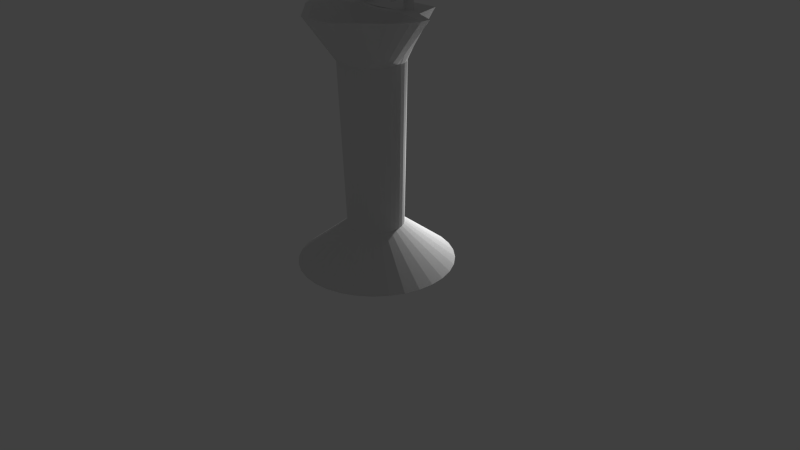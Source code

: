 # Source: sink._wall_segmentblend.blend  (saved by Blender 2.75.0; exported with 4.5.12 LTS)
import bpy
from mathutils import Matrix  # noqa: F401  (used for matrix-valued properties, if any)

bpy.ops.wm.read_factory_settings(use_empty=True)
scene = bpy.context.scene
scene.name = 'Scene'

# ---- collections
col_collection_1 = bpy.data.collections.new('Collection 1'); scene.collection.children.link(col_collection_1)

# ---- materials (node trees are filled in below, after node groups)
mat_material_001 = bpy.data.materials.new('Material.001')
mat_material_001.alpha_threshold = 0.0
mat_material_001.use_transparent_shadow = False
mat_material_001.roughness = 0.5

# ---- material node trees

# ---- world
world_world = bpy.data.worlds.new('World'); scene.world = world_world
world_world.color = (0.05088, 0.05088, 0.05088)
world_world.use_sun_shadow = False
world_world.sun_shadow_jitter_overblur = 0.0
world_world.cycles.sampling_method = 'MANUAL'
world_world.cycles.sample_map_resolution = 256

# ---- cameras
cam_camera = bpy.data.cameras.new('Camera')
cam_camera.clip_end = 100.0
cam_camera.lens = 35.0
cam_camera.sensor_width = 32.0
cam_camera.sensor_height = 18.0
cam_camera.ortho_scale = 7.314
cam_camera.dof.focus_distance = 0.0
cam_camera.dof.aperture_fstop = 128.0

# ---- lights
light_lamp = bpy.data.lights.new('Lamp', 'POINT')
light_lamp.transmission_factor = 0.0
light_lamp.cutoff_distance = 30.0
light_lamp.energy = 100.0
light_lamp.shadow_buffer_clip_start = 1.001
light_lamp.shadow_soft_size = 0.1
light_lamp.shadow_maximum_resolution = 0.006
light_lamp.use_absolute_resolution = True
light_lamp.cycles.use_multiple_importance_sampling = False

# ---- meshes
me_cylinder = bpy.data.meshes.new('Cylinder')
me_cylinder.from_pydata([(0.06238, 1.0, -1.0), (0.06238, 0.4135, 1.582), (0.2575, 0.9808, -1.0), (0.1431, 0.4056, 1.582), (0.4451, 0.9239, -1.0), (0.2206, 0.382, 1.582), (0.6179, 0.8315, -1.0), (0.2921, 0.3438, 1.582), (0.7695, 0.7071, -1.0), (0.3548, 0.2924, 1.582), (0.8938, 0.5556, -1.0), (0.4062, 0.2297, 1.582), (0.9863, 0.3827, -1.0), (0.4444, 0.1582, 1.582), (1.043, 0.1951, -1.0), (0.468, 0.08067, 1.582), (1.062, 7.55e-08, -1.0), (0.4759, 2.036e-07, 1.582), (1.043, -0.1951, -1.0), (0.468, -0.08067, 1.582), (0.9863, -0.3827, -1.0), (0.4444, -0.1582, 1.582), (0.8938, -0.5556, -1.0), (0.4062, -0.2297, 1.582), (0.7695, -0.7071, -1.0), (0.3548, -0.2924, 1.582), (0.6179, -0.8315, -1.0), (0.2921, -0.3438, 1.582), (0.4451, -0.9239, -1.0), (0.2206, -0.382, 1.582), (0.2575, -0.9808, -1.0), (0.1431, -0.4056, 1.582), (0.06238, -1.0, -1.0), (0.06238, -0.4135, 1.582), (-0.1327, -0.9808, -1.0), (-0.0183, -0.4056, 1.582), (-0.3203, -0.9239, -1.0), (-0.09587, -0.382, 1.582), (-0.4932, -0.8315, -1.0), (-0.1674, -0.3438, 1.582), (-0.6447, -0.7071, -1.0), (-0.23, -0.2924, 1.582), (-0.7691, -0.5556, -1.0), (-0.2815, -0.2297, 1.582), (-0.8615, -0.3827, -1.0), (-0.3197, -0.1582, 1.582), (-0.9184, -0.1951, -1.0), (-0.3432, -0.08067, 1.582), (-0.9376, 9.656e-07, -1.0), (-0.3511, 5.717e-07, 1.582), (-0.9184, 0.1951, -1.0), (-0.3432, 0.08067, 1.582), (-0.8615, 0.3827, -1.0), (-0.3197, 0.1582, 1.582), (-0.7691, 0.5556, -1.0), (-0.2815, 0.2297, 1.582), (-0.6447, 0.7071, -1.0), (-0.23, 0.2924, 1.582), (-0.4932, 0.8315, -1.0), (-0.1674, 0.3438, 1.582), (-0.3203, 0.9239, -1.0), (-0.09587, 0.382, 1.582), (-0.1327, 0.9808, -1.0), (-0.0183, 0.4056, 1.582), (0.06238, 0.3584, -0.494), (0.1323, 0.3516, -0.494), (0.1995, 0.3312, -0.494), (0.2615, 0.298, -0.494), (0.3158, 0.2535, -0.494), (0.3604, 0.1991, -0.494), (0.3935, 0.1372, -0.494), (0.4139, 0.06993, -0.494), (0.4208, 2.177e-07, -0.494), (0.4139, -0.06993, -0.494), (0.3935, -0.1372, -0.494), (0.3604, -0.1991, -0.494), (0.3158, -0.2535, -0.494), (0.2615, -0.298, -0.494), (0.1995, -0.3312, -0.494), (0.1323, -0.3516, -0.494), (0.06238, -0.3584, -0.494), (-0.007553, -0.3516, -0.494), (-0.0748, -0.3312, -0.494), (-0.1368, -0.298, -0.494), (-0.1911, -0.2535, -0.494), (-0.2357, -0.1991, -0.494), (-0.2688, -0.1372, -0.494), (-0.2892, -0.06993, -0.494), (-0.2961, 5.367e-07, -0.494), (-0.2892, 0.06993, -0.494), (-0.2688, 0.1372, -0.494), (-0.2357, 0.1991, -0.494), (-0.1911, 0.2535, -0.494), (-0.1368, 0.298, -0.494), (-0.07479, 0.3312, -0.494), (-0.007552, 0.3516, -0.494), (0.1648, 0.5314, 2.168), (0.06259, 0.5323, 2.168), (0.2703, 0.5313, 2.168), (0.3607, 0.5315, 2.168), (0.4421, 0.5317, 2.168), (0.5089, 0.5323, 2.168), (0.5585, 0.5322, 2.168), (0.6694, 0.1729, 2.168), (0.9525, 0.05204, 2.168), (0.9406, -0.06877, 2.168), (0.9053, -0.1849, 2.168), (0.8481, -0.292, 2.168), (0.7711, -0.3858, 2.168), (0.6772, -0.4629, 2.168), (0.299, -0.8003, 2.168), (0.1828, -0.8355, 2.168), (0.062, -0.8474, 2.168), (-0.05881, -0.8355, 2.168), (-0.175, -0.8003, 2.168), (-0.5442, -0.4629, 2.168), (-0.6381, -0.3858, 2.168), (-0.7151, -0.292, 2.168), (-0.7723, -0.1849, 2.168), (-0.8076, -0.06877, 2.168), (-0.8195, 0.05204, 2.168), (-0.5454, 0.1729, 2.168), (-0.4338, 0.5315, 2.168), (-0.3842, 0.5322, 2.168), (-0.3174, 0.5323, 2.168), (-0.236, 0.5323, 2.168), (-0.1462, 0.5322, 2.168), (-0.03961, 0.5319, 2.168), (0.8269, 0.001021, 2.155), (0.5841, 0.07134, 2.155), (0.8167, -0.1026, 2.155), (0.7865, -0.2022, 2.155), (0.7374, -0.294, 2.155), (0.6713, -0.3745, 2.155), (0.5908, -0.4406, 2.155), (0.2664, -0.73, 2.155), (0.1668, -0.7602, 2.155), (0.0632, -0.7704, 2.155), (-0.04042, -0.7602, 2.155), (-0.14, -0.73, 2.155), (-0.4567, -0.4406, 2.155), (-0.5372, -0.3745, 2.155), (-0.6032, -0.294, 2.155), (-0.6523, -0.2022, 2.155), (-0.6825, -0.1026, 2.155), (-0.6928, 0.001021, 2.155), (-0.4577, 0.07134, 2.155), (0.3638, -0.02753, 1.924), (0.3308, -0.2309, 1.907), (0.02256, -0.46, 1.907), (-0.01652, -0.4481, 1.907), (0.2422, -0.3635, 1.907), (0.1429, -0.4481, 1.907), (-0.1904, -0.27, 1.907), (-0.2023, -0.2309, 1.907), (0.3189, -0.27, 1.907), (-0.1137, -0.3635, 1.907), (0.1038, -0.46, 1.907), (-0.2063, -0.07118, 1.907), (0.2997, -0.306, 1.907), (-0.1453, -0.3376, 1.907), (0.2385, 0.006377, 1.891), (0.0632, -0.464, 1.907), (-0.1411, -0.0231, 1.907), (0.2738, -0.3376, 1.907), (-0.1712, -0.306, 1.907), (0.175, -0.2667, 1.795), (0.02455, -0.3533, 1.795), (0.102, -0.3533, 1.795), (-0.04802, -0.2667, 1.795), (0.1692, -0.2857, 1.795), (-0.004996, -0.3311, 1.795), (0.083, -0.3591, 1.795), (-0.04996, -0.247, 1.795), (0.1599, -0.3032, 1.795), (-0.02033, -0.3185, 1.795), (0.1625, -0.2272, 1.795), (0.06326, -0.361, 1.795), (-0.03596, -0.2272, 1.795), (0.1473, -0.3185, 1.795), (-0.03291, -0.3032, 1.795), (0.1769, -0.247, 1.795), (0.04353, -0.3591, 1.795), (0.1319, -0.3311, 1.795), (-0.04226, -0.2857, 1.795), (0.07397, 0.1048, 2.168), (0.07498, 0.07134, 2.155), (0.0191, -0.008736, 1.907), (-0.2341, 0.2991, 2.16), (-0.2341, -0.01932, 2.406), (-0.2226, 0.298, 2.16), (-0.2226, -0.01928, 2.405), (-0.2115, 0.2946, 2.16), (-0.2115, -0.01919, 2.402), (-0.2013, 0.2892, 2.16), (-0.2013, -0.01903, 2.396), (-0.1923, 0.2818, 2.16), (-0.1923, -0.01881, 2.389), (-0.185, 0.2729, 2.16), (-0.185, -0.01855, 2.38), (-0.1795, 0.2627, 2.16), (-0.1795, -0.01825, 2.37), (-0.1762, 0.2516, 2.16), (-0.1762, -0.01793, 2.359), (-0.175, 0.2401, 2.16), (-0.175, -0.01759, 2.347), (-0.1762, 0.2286, 2.16), (-0.1762, -0.01726, 2.336), (-0.1795, 0.2175, 2.16), (-0.1795, -0.01694, 2.325), (-0.185, 0.2073, 2.16), (-0.185, -0.01664, 2.314), (-0.1923, 0.1983, 2.16), (-0.1923, -0.01638, 2.305), (-0.2013, 0.191, 2.16), (-0.2013, -0.01616, 2.298), (-0.2115, 0.1855, 2.16), (-0.2115, -0.016, 2.293), (-0.2226, 0.1822, 2.16), (-0.2226, -0.0159, 2.289), (-0.2341, 0.181, 2.16), (-0.2341, -0.01587, 2.288), (-0.2456, 0.1822, 2.16), (-0.2456, -0.0159, 2.289), (-0.2567, 0.1855, 2.16), (-0.2567, -0.016, 2.293), (-0.2669, 0.191, 2.16), (-0.2669, -0.01616, 2.298), (-0.2758, 0.1983, 2.16), (-0.2758, -0.01638, 2.305), (-0.2832, 0.2073, 2.16), (-0.2832, -0.01664, 2.314), (-0.2886, 0.2175, 2.16), (-0.2886, -0.01694, 2.325), (-0.292, 0.2286, 2.16), (-0.292, -0.01726, 2.336), (-0.2931, 0.2401, 2.16), (-0.2931, -0.01759, 2.347), (-0.292, 0.2516, 2.16), (-0.292, -0.01793, 2.359), (-0.2886, 0.2627, 2.16), (-0.2886, -0.01825, 2.37), (-0.2832, 0.2729, 2.16), (-0.2832, -0.01855, 2.38), (-0.2758, 0.2818, 2.16), (-0.2758, -0.01881, 2.389), (-0.2669, 0.2892, 2.16), (-0.2669, -0.01903, 2.396), (-0.2567, 0.2946, 2.16), (-0.2567, -0.01919, 2.402), (-0.2456, 0.298, 2.16), (-0.2456, -0.01928, 2.405), (-0.2341, 0.29, 2.382), (-0.2226, 0.2891, 2.381), (-0.2115, 0.2862, 2.38), (-0.2013, 0.2816, 2.377), (-0.1923, 0.2754, 2.373), (-0.185, 0.2678, 2.368), (-0.1795, 0.2592, 2.363), (-0.1762, 0.2498, 2.357), (-0.175, 0.2401, 2.351), (-0.1762, 0.2303, 2.344), (-0.1795, 0.221, 2.339), (-0.185, 0.2123, 2.333), (-0.1923, 0.2048, 2.328), (-0.2013, 0.1985, 2.324), (-0.2115, 0.1939, 2.322), (-0.2226, 0.1911, 2.32), (-0.2341, 0.1901, 2.319), (-0.2456, 0.1911, 2.32), (-0.2567, 0.1939, 2.322), (-0.2669, 0.1985, 2.324), (-0.2758, 0.2048, 2.328), (-0.2832, 0.2123, 2.333), (-0.2886, 0.221, 2.339), (-0.292, 0.2303, 2.344), (-0.2931, 0.2401, 2.351), (-0.292, 0.2498, 2.357), (-0.2886, 0.2592, 2.363), (-0.2832, 0.2678, 2.368), (-0.2758, 0.2754, 2.373), (-0.2669, 0.2816, 2.377), (-0.2567, 0.2862, 2.38), (-0.2456, 0.2891, 2.381), (0.4287, 0.2991, 2.164), (0.4287, -0.01932, 2.41), (0.4402, 0.298, 2.164), (0.4402, -0.01928, 2.409), (0.4513, 0.2946, 2.164), (0.4513, -0.01919, 2.405), (0.4615, 0.2892, 2.164), (0.4615, -0.01903, 2.4), (0.4704, 0.2818, 2.164), (0.4704, -0.01881, 2.392), (0.4777, 0.2729, 2.164), (0.4777, -0.01855, 2.383), (0.4832, 0.2627, 2.164), (0.4832, -0.01825, 2.373), (0.4866, 0.2516, 2.164), (0.4866, -0.01793, 2.362), (0.4877, 0.2401, 2.164), (0.4877, -0.01759, 2.351), (0.4866, 0.2286, 2.164), (0.4866, -0.01726, 2.339), (0.4832, 0.2175, 2.164), (0.4832, -0.01694, 2.328), (0.4777, 0.2073, 2.164), (0.4777, -0.01664, 2.318), (0.4704, 0.1983, 2.164), (0.4704, -0.01638, 2.309), (0.4615, 0.191, 2.164), (0.4615, -0.01616, 2.302), (0.4513, 0.1855, 2.164), (0.4513, -0.016, 2.296), (0.4402, 0.1822, 2.164), (0.4402, -0.0159, 2.293), (0.4287, 0.181, 2.164), (0.4287, -0.01587, 2.292), (0.4171, 0.1822, 2.164), (0.4171, -0.0159, 2.293), (0.4061, 0.1855, 2.164), (0.4061, -0.016, 2.296), (0.3959, 0.191, 2.164), (0.3959, -0.01616, 2.302), (0.3869, 0.1983, 2.164), (0.3869, -0.01638, 2.309), (0.3796, 0.2073, 2.164), (0.3796, -0.01664, 2.318), (0.3741, 0.2175, 2.164), (0.3741, -0.01694, 2.328), (0.3708, 0.2286, 2.164), (0.3708, -0.01726, 2.339), (0.3696, 0.2401, 2.164), (0.3696, -0.01759, 2.351), (0.3708, 0.2516, 2.164), (0.3708, -0.01793, 2.362), (0.3741, 0.2627, 2.164), (0.3741, -0.01825, 2.373), (0.3796, 0.2729, 2.164), (0.3796, -0.01855, 2.383), (0.3869, 0.2818, 2.164), (0.3869, -0.01881, 2.392), (0.3959, 0.2892, 2.164), (0.3959, -0.01903, 2.4), (0.4061, 0.2946, 2.164), (0.4061, -0.01919, 2.405), (0.4171, 0.298, 2.164), (0.4171, -0.01928, 2.409), (0.4287, 0.29, 2.386), (0.4402, 0.2891, 2.385), (0.4513, 0.2862, 2.383), (0.4615, 0.2816, 2.38), (0.4704, 0.2754, 2.376), (0.4777, 0.2678, 2.372), (0.4832, 0.2592, 2.366), (0.4866, 0.2498, 2.36), (0.4877, 0.2401, 2.354), (0.4866, 0.2303, 2.348), (0.4832, 0.221, 2.342), (0.4777, 0.2123, 2.337), (0.4704, 0.2048, 2.332), (0.4615, 0.1985, 2.328), (0.4513, 0.1939, 2.325), (0.4402, 0.1911, 2.323), (0.4287, 0.1901, 2.323), (0.4171, 0.1911, 2.323), (0.4061, 0.1939, 2.325), (0.3959, 0.1985, 2.328), (0.3869, 0.2048, 2.332), (0.3796, 0.2123, 2.337), (0.3741, 0.221, 2.342), (0.3708, 0.2303, 2.348), (0.3696, 0.2401, 2.354), (0.3708, 0.2498, 2.36), (0.3741, 0.2592, 2.366), (0.3796, 0.2678, 2.372), (0.3869, 0.2754, 2.376), (0.3959, 0.2816, 2.38), (0.4061, 0.2862, 2.383), (0.4171, 0.2891, 2.385)], [], [(64, 1, 3, 65), (65, 3, 5, 66), (66, 5, 7, 67), (67, 7, 9, 68), (68, 9, 11, 69), (69, 11, 13, 70), (70, 13, 15, 71), (71, 15, 17, 72), (72, 17, 19, 73), (73, 19, 21, 74), (74, 21, 23, 75), (75, 23, 25, 76), (76, 25, 27, 77), (77, 27, 29, 78), (78, 29, 31, 79), (79, 31, 33, 80), (80, 33, 35, 81), (81, 35, 37, 82), (82, 37, 39, 83), (83, 39, 41, 84), (84, 41, 43, 85), (85, 43, 45, 86), (86, 45, 47, 87), (87, 47, 49, 88), (88, 49, 51, 89), (89, 51, 53, 90), (90, 53, 55, 91), (91, 55, 57, 92), (92, 57, 59, 93), (93, 59, 61, 94), (103, 129, 128, 104), (95, 63, 1, 64), (94, 61, 63, 95), (0, 2, 4, 6, 8, 10, 12, 14, 16, 18, 20, 22, 24, 26, 28, 30, 32, 34, 36, 38, 40, 42, 44, 46, 48, 50, 52, 54, 56, 58, 60, 62), (60, 94, 95, 62), (62, 95, 64, 0), (58, 93, 94, 60), (56, 92, 93, 58), (54, 91, 92, 56), (52, 90, 91, 54), (50, 89, 90, 52), (48, 88, 89, 50), (46, 87, 88, 48), (44, 86, 87, 46), (42, 85, 86, 44), (40, 84, 85, 42), (38, 83, 84, 40), (36, 82, 83, 38), (34, 81, 82, 36), (32, 80, 81, 34), (30, 79, 80, 32), (28, 78, 79, 30), (26, 77, 78, 28), (24, 76, 77, 26), (22, 75, 76, 24), (20, 74, 75, 22), (18, 73, 74, 20), (16, 72, 73, 18), (14, 71, 72, 16), (12, 70, 71, 14), (10, 69, 70, 12), (8, 68, 69, 10), (6, 67, 68, 8), (4, 66, 67, 6), (2, 65, 66, 4), (0, 64, 65, 2), (127, 126, 125, 124, 123, 122, 121, 185, 103, 102, 101, 100, 99, 98, 96, 97), (116, 141, 142, 117), (55, 53, 122, 123), (11, 9, 100, 101), (3, 1, 97, 96), (1, 63, 127, 97), (115, 140, 141, 116), (57, 55, 123, 124), (13, 11, 101, 102), (114, 139, 140, 115), (5, 3, 96, 98), (113, 138, 139, 114), (59, 57, 124, 125), (15, 13, 102, 103), (112, 137, 138, 113), (7, 5, 98, 99), (111, 136, 137, 112), (61, 59, 125, 126), (110, 135, 136, 111), (53, 51, 121, 122), (9, 7, 99, 100), (63, 61, 126, 127), (166, 181, 176, 178, 173, 169, 184, 180, 175, 171, 167, 182, 177, 172, 168, 183, 179, 174, 170), (109, 134, 135, 110), (148, 130, 128, 147), (150, 139, 138, 149), (152, 135, 134, 151), (154, 144, 143, 153), (155, 131, 130, 148), (156, 140, 139, 150), (157, 136, 135, 152), (158, 145, 144, 154), (159, 132, 131, 155), (160, 141, 140, 156), (162, 137, 136, 157), (163, 146, 145, 158), (164, 133, 132, 159), (165, 142, 141, 160), (147, 128, 129, 161), (149, 138, 137, 162), (151, 134, 133, 164), (153, 143, 142, 165), (117, 142, 143, 118), (104, 128, 130, 105), (118, 143, 144, 119), (105, 130, 131, 106), (119, 144, 145, 120), (106, 131, 132, 107), (121, 146, 186, 129, 103, 185), (120, 145, 146, 121), (107, 132, 133, 108), (108, 133, 134, 109), (184, 153, 165, 180), (183, 151, 164, 179), (182, 149, 162, 177), (181, 147, 161, 176), (180, 165, 160, 175), (179, 164, 159, 174), (178, 163, 158, 173), (177, 162, 157, 172), (175, 160, 156, 171), (174, 159, 155, 170), (173, 158, 154, 169), (172, 157, 152, 168), (171, 156, 150, 167), (170, 155, 148, 166), (169, 154, 153, 184), (168, 152, 151, 183), (167, 150, 149, 182), (166, 148, 147, 181), (163, 178, 176, 161, 187), (17, 15, 103, 104), (19, 17, 104, 105), (21, 19, 105, 106), (23, 21, 106, 107), (25, 23, 107, 108), (27, 25, 108, 109), (29, 27, 109, 110), (31, 29, 110, 111), (33, 31, 111, 112), (35, 33, 112, 113), (37, 35, 113, 114), (39, 37, 114, 115), (41, 39, 115, 116), (43, 41, 116, 117), (45, 43, 117, 118), (47, 45, 118, 119), (49, 47, 119, 120), (51, 49, 120, 121), (146, 163, 187, 161, 129, 186), (252, 189, 191, 253), (253, 191, 193, 254), (254, 193, 195, 255), (255, 195, 197, 256), (256, 197, 199, 257), (257, 199, 201, 258), (258, 201, 203, 259), (259, 203, 205, 260), (260, 205, 207, 261), (261, 207, 209, 262), (262, 209, 211, 263), (263, 211, 213, 264), (264, 213, 215, 265), (265, 215, 217, 266), (266, 217, 219, 267), (267, 219, 221, 268), (268, 221, 223, 269), (269, 223, 225, 270), (270, 225, 227, 271), (271, 227, 229, 272), (272, 229, 231, 273), (273, 231, 233, 274), (274, 233, 235, 275), (275, 235, 237, 276), (276, 237, 239, 277), (277, 239, 241, 278), (278, 241, 243, 279), (279, 243, 245, 280), (280, 245, 247, 281), (281, 247, 249, 282), (191, 189, 251, 249, 247, 245, 243, 241, 239, 237, 235, 233, 231, 229, 227, 225, 223, 221, 219, 217, 215, 213, 211, 209, 207, 205, 203, 201, 199, 197, 195, 193), (283, 251, 189, 252), (282, 249, 251, 283), (188, 190, 192, 194, 196, 198, 200, 202, 204, 206, 208, 210, 212, 214, 216, 218, 220, 222, 224, 226, 228, 230, 232, 234, 236, 238, 240, 242, 244, 246, 248, 250), (248, 282, 283, 250), (250, 283, 252, 188), (246, 281, 282, 248), (244, 280, 281, 246), (242, 279, 280, 244), (240, 278, 279, 242), (238, 277, 278, 240), (236, 276, 277, 238), (234, 275, 276, 236), (232, 274, 275, 234), (230, 273, 274, 232), (228, 272, 273, 230), (226, 271, 272, 228), (224, 270, 271, 226), (222, 269, 270, 224), (220, 268, 269, 222), (218, 267, 268, 220), (216, 266, 267, 218), (214, 265, 266, 216), (212, 264, 265, 214), (210, 263, 264, 212), (208, 262, 263, 210), (206, 261, 262, 208), (204, 260, 261, 206), (202, 259, 260, 204), (200, 258, 259, 202), (198, 257, 258, 200), (196, 256, 257, 198), (194, 255, 256, 196), (192, 254, 255, 194), (190, 253, 254, 192), (188, 252, 253, 190), (348, 285, 287, 349), (349, 287, 289, 350), (350, 289, 291, 351), (351, 291, 293, 352), (352, 293, 295, 353), (353, 295, 297, 354), (354, 297, 299, 355), (355, 299, 301, 356), (356, 301, 303, 357), (357, 303, 305, 358), (358, 305, 307, 359), (359, 307, 309, 360), (360, 309, 311, 361), (361, 311, 313, 362), (362, 313, 315, 363), (363, 315, 317, 364), (364, 317, 319, 365), (365, 319, 321, 366), (366, 321, 323, 367), (367, 323, 325, 368), (368, 325, 327, 369), (369, 327, 329, 370), (370, 329, 331, 371), (371, 331, 333, 372), (372, 333, 335, 373), (373, 335, 337, 374), (374, 337, 339, 375), (375, 339, 341, 376), (376, 341, 343, 377), (377, 343, 345, 378), (287, 285, 347, 345, 343, 341, 339, 337, 335, 333, 331, 329, 327, 325, 323, 321, 319, 317, 315, 313, 311, 309, 307, 305, 303, 301, 299, 297, 295, 293, 291, 289), (379, 347, 285, 348), (378, 345, 347, 379), (284, 286, 288, 290, 292, 294, 296, 298, 300, 302, 304, 306, 308, 310, 312, 314, 316, 318, 320, 322, 324, 326, 328, 330, 332, 334, 336, 338, 340, 342, 344, 346), (344, 378, 379, 346), (346, 379, 348, 284), (342, 377, 378, 344), (340, 376, 377, 342), (338, 375, 376, 340), (336, 374, 375, 338), (334, 373, 374, 336), (332, 372, 373, 334), (330, 371, 372, 332), (328, 370, 371, 330), (326, 369, 370, 328), (324, 368, 369, 326), (322, 367, 368, 324), (320, 366, 367, 322), (318, 365, 366, 320), (316, 364, 365, 318), (314, 363, 364, 316), (312, 362, 363, 314), (310, 361, 362, 312), (308, 360, 361, 310), (306, 359, 360, 308), (304, 358, 359, 306), (302, 357, 358, 304), (300, 356, 357, 302), (298, 355, 356, 300), (296, 354, 355, 298), (294, 353, 354, 296), (292, 352, 353, 294), (290, 351, 352, 292), (288, 350, 351, 290), (286, 349, 350, 288), (284, 348, 349, 286)])
_uv = me_cylinder.uv_layers.new(name='UVMap')
_uv.uv.foreach_set('vector', [0.3158, 0.1534, 0.3099, 0.5812, 0.295, 0.5808, 0.3006, 0.1534, 0.3006, 0.1534, 0.295, 0.5808, 0.2802, 0.5805, 0.2855, 0.1535, 0.2855, 0.1535, 0.2802, 0.5805, 0.2654, 0.5805, 0.2705, 0.1538, 0.2705, 0.1538, 0.2654, 0.5805, 0.2506, 0.5803, 0.2555, 0.1542, 0.2555, 0.1542, 0.2506, 0.5803, 0.2361, 0.5796, 0.2407, 0.1549, 0.2407, 0.1549, 0.2361, 0.5796, 0.2189, 0.5785, 0.226, 0.1558, 0.226, 0.1558, 0.2189, 0.5785, 0.2025, 0.5789, 0.2113, 0.1569, 0.2113, 0.1569, 0.2025, 0.5789, 0.186, 0.5787, 0.1969, 0.1582, 0.1969, 0.1582, 0.186, 0.5787, 0.1702, 0.5776, 0.1828, 0.1598, 0.1828, 0.1598, 0.1702, 0.5776, 0.1545, 0.5757, 0.1687, 0.1617, 0.1687, 0.1617, 0.1545, 0.5757, 0.1391, 0.5732, 0.1549, 0.1638, 0.1549, 0.1638, 0.1391, 0.5732, 0.124, 0.57, 0.1413, 0.1664, 0.1413, 0.1664, 0.124, 0.57, 0.1094, 0.5662, 0.128, 0.1693, 0.128, 0.1693, 0.1094, 0.5662, 0.0945, 0.5633, 0.115, 0.1727, 0.115, 0.1727, 0.0945, 0.5633, 0.08019, 0.5597, 0.1024, 0.1765, 0.1024, 0.1765, 0.08019, 0.5597, 0.06625, 0.5555, 0.09021, 0.1809, 0.5452, 0.1885, 0.5553, 0.5644, 0.5413, 0.5682, 0.5328, 0.1835, 0.5328, 0.1835, 0.5413, 0.5682, 0.5268, 0.5714, 0.5201, 0.179, 0.5201, 0.179, 0.5268, 0.5714, 0.5127, 0.5752, 0.507, 0.175, 0.507, 0.175, 0.5127, 0.5752, 0.4977, 0.5783, 0.4934, 0.1714, 0.4934, 0.1714, 0.4977, 0.5783, 0.4823, 0.5807, 0.4794, 0.1683, 0.4794, 0.1683, 0.4823, 0.5807, 0.4666, 0.5826, 0.4652, 0.1655, 0.4652, 0.1655, 0.4666, 0.5826, 0.4507, 0.5837, 0.4508, 0.1631, 0.4508, 0.1631, 0.4507, 0.5837, 0.4346, 0.5841, 0.4361, 0.161, 0.4361, 0.161, 0.4346, 0.5841, 0.418, 0.5835, 0.4215, 0.1592, 0.4215, 0.1592, 0.418, 0.5835, 0.4015, 0.5824, 0.4065, 0.1577, 0.4065, 0.1577, 0.4015, 0.5824, 0.3842, 0.5828, 0.3915, 0.1564, 0.3915, 0.1564, 0.3842, 0.5828, 0.3696, 0.5829, 0.3764, 0.1554, 0.3764, 0.1554, 0.3696, 0.5829, 0.3547, 0.5825, 0.3613, 0.1546, 0.3613, 0.1546, 0.3547, 0.5825, 0.3398, 0.582, 0.3462, 0.154, 0.2833, 0.9446, 0.2649, 0.9267, 0.3121, 0.9079, 0.3372, 0.9171, 0.331, 0.1536, 0.3248, 0.5816, 0.3099, 0.5812, 0.3158, 0.1534, 0.3462, 0.154, 0.3398, 0.582, 0.3248, 0.5816, 0.331, 0.1536, 0.9365, 0.03915, 0.9608, 0.06349, 0.98, 0.0921, 0.9931, 0.1239, 0.9998, 0.1576, 0.9998, 0.1921, 0.9931, 0.2258, 0.98, 0.2576, 0.9608, 0.2862, 0.9365, 0.3105, 0.9079, 0.3297, 0.8761, 0.3428, 0.8424, 0.3495, 0.8079, 0.3495, 0.7742, 0.3428, 0.7424, 0.3297, 0.7138, 0.3105, 0.6895, 0.2862, 0.6703, 0.2576, 0.6572, 0.2258, 0.6505, 0.1921, 0.6505, 0.1576, 0.6572, 0.1239, 0.6703, 0.0921, 0.6895, 0.06349, 0.7138, 0.03915, 0.7424, 0.02004, 0.7742, 0.006868, 0.8079, 0.0001541, 0.8424, 0.0001541, 0.8761, 0.006868, 0.9079, 0.02004, 0.3462, 0.0001541, 0.3462, 0.154, 0.331, 0.1536, 0.3278, 0.0002541, 0.3278, 0.0002541, 0.331, 0.1536, 0.3158, 0.1534, 0.3096, 0.0006793, 0.3648, 0.0004023, 0.3613, 0.1546, 0.3462, 0.154, 0.3462, 0.0001541, 0.3837, 0.001036, 0.3764, 0.1554, 0.3613, 0.1546, 0.3648, 0.0004023, 0.403, 0.002116, 0.3915, 0.1564, 0.3764, 0.1554, 0.3837, 0.001036, 0.4228, 0.003734, 0.4065, 0.1577, 0.3915, 0.1564, 0.403, 0.002116, 0.4431, 0.006008, 0.4215, 0.1592, 0.4065, 0.1577, 0.4228, 0.003734, 0.464, 0.009066, 0.4361, 0.161, 0.4215, 0.1592, 0.4431, 0.006008, 0.4857, 0.01313, 0.4508, 0.1631, 0.4361, 0.161, 0.464, 0.009066, 0.508, 0.01846, 0.4652, 0.1655, 0.4508, 0.1631, 0.4857, 0.01313, 0.5312, 0.0254, 0.4794, 0.1683, 0.4652, 0.1655, 0.508, 0.01846, 0.5551, 0.03438, 0.4934, 0.1714, 0.4794, 0.1683, 0.5312, 0.0254, 0.5794, 0.04591, 0.507, 0.175, 0.4934, 0.1714, 0.5551, 0.03438, 0.6038, 0.06061, 0.5201, 0.179, 0.507, 0.175, 0.5794, 0.04591, 0.6277, 0.07914, 0.5328, 0.1835, 0.5201, 0.179, 0.6038, 0.06061, 0.6501, 0.1027, 0.5452, 0.1885, 0.5328, 0.1835, 0.6277, 0.07914, 0.01914, 0.08385, 0.1024, 0.1765, 0.09021, 0.1809, 0.0001541, 0.1028, 0.03937, 0.06807, 0.115, 0.1727, 0.1024, 0.1765, 0.01914, 0.08385, 0.06015, 0.05506, 0.128, 0.1693, 0.115, 0.1727, 0.03937, 0.06807, 0.08103, 0.04439, 0.1413, 0.1664, 0.128, 0.1693, 0.06015, 0.05506, 0.1017, 0.03566, 0.1549, 0.1638, 0.1413, 0.1664, 0.08103, 0.04439, 0.1221, 0.0285, 0.1687, 0.1617, 0.1549, 0.1638, 0.1017, 0.03566, 0.1422, 0.02264, 0.1828, 0.1598, 0.1687, 0.1617, 0.1221, 0.0285, 0.1617, 0.01781, 0.1969, 0.1582, 0.1828, 0.1598, 0.1422, 0.02264, 0.181, 0.01383, 0.2113, 0.1569, 0.1969, 0.1582, 0.1617, 0.01781, 0.1999, 0.01056, 0.226, 0.1558, 0.2113, 0.1569, 0.181, 0.01383, 0.2185, 0.00787, 0.2407, 0.1549, 0.226, 0.1558, 0.1999, 0.01056, 0.2369, 0.00567, 0.2555, 0.1542, 0.2407, 0.1549, 0.2185, 0.00787, 0.2552, 0.003891, 0.2705, 0.1538, 0.2555, 0.1542, 0.2369, 0.00567, 0.2733, 0.002486, 0.2855, 0.1535, 0.2705, 0.1538, 0.2552, 0.003891, 0.2914, 0.001422, 0.3006, 0.1534, 0.2855, 0.1535, 0.2733, 0.002486, 0.3096, 0.0006793, 0.3158, 0.1534, 0.3006, 0.1534, 0.2914, 0.001422, 0.32, 0.676, 0.3336, 0.6768, 0.345, 0.6777, 0.3549, 0.6786, 0.3628, 0.6793, 0.3683, 0.6804, 0.3995, 0.7022, 0.3033, 0.7346, 0.2158, 0.6974, 0.2483, 0.6775, 0.2536, 0.6768, 0.2614, 0.6768, 0.2729, 0.676, 0.2814, 0.6756, 0.29, 0.6755, 0.3065, 0.6754, 0.04165, 0.8139, 0.06062, 0.8168, 0.04766, 0.8314, 0.02658, 0.8306, 0.3842, 0.5828, 0.4015, 0.5824, 0.3683, 0.6804, 0.3628, 0.6793, 0.2361, 0.5796, 0.2506, 0.5803, 0.2614, 0.6768, 0.2536, 0.6768, 0.295, 0.5808, 0.3099, 0.5812, 0.3065, 0.6754, 0.29, 0.6755, 0.3099, 0.5812, 0.3248, 0.5816, 0.32, 0.676, 0.3065, 0.6754, 0.05969, 0.7998, 0.07602, 0.8051, 0.06062, 0.8168, 0.04165, 0.8139, 0.3696, 0.5829, 0.3842, 0.5828, 0.3628, 0.6793, 0.3549, 0.6786, 0.2189, 0.5785, 0.2361, 0.5796, 0.2536, 0.6768, 0.2483, 0.6775, 0.1354, 0.7402, 0.1412, 0.7542, 0.07602, 0.8051, 0.05969, 0.7998, 0.2802, 0.5805, 0.295, 0.5808, 0.29, 0.6755, 0.2814, 0.6756, 0.1578, 0.7355, 0.1601, 0.75, 0.1412, 0.7542, 0.1354, 0.7402, 0.3547, 0.5825, 0.3696, 0.5829, 0.3549, 0.6786, 0.345, 0.6777, 0.2025, 0.5789, 0.2189, 0.5785, 0.2483, 0.6775, 0.2158, 0.6974, 0.1804, 0.7349, 0.1796, 0.7495, 0.1601, 0.75, 0.1578, 0.7355, 0.2654, 0.5805, 0.2802, 0.5805, 0.2814, 0.6756, 0.2729, 0.676, 0.2028, 0.7386, 0.1989, 0.7527, 0.1796, 0.7495, 0.1804, 0.7349, 0.3398, 0.582, 0.3547, 0.5825, 0.345, 0.6777, 0.3336, 0.6768, 0.2243, 0.7465, 0.2171, 0.7595, 0.1989, 0.7527, 0.2028, 0.7386, 0.4015, 0.5824, 0.418, 0.5835, 0.3995, 0.7022, 0.3683, 0.6804, 0.2506, 0.5803, 0.2654, 0.5805, 0.2729, 0.676, 0.2614, 0.6768, 0.3248, 0.5816, 0.3398, 0.582, 0.3336, 0.6768, 0.32, 0.676, 0.1874, 0.8528, 0.1874, 0.8556, 0.185, 0.8581, 0.1584, 0.8561, 0.1566, 0.8531, 0.1571, 0.8504, 0.1582, 0.8478, 0.1597, 0.8455, 0.1616, 0.8435, 0.1638, 0.8419, 0.1681, 0.8395, 0.1707, 0.8389, 0.1734, 0.8389, 0.176, 0.8393, 0.1785, 0.8403, 0.1822, 0.8434, 0.1842, 0.8453, 0.1857, 0.8476, 0.1868, 0.8501, 0.2913, 0.817, 0.2747, 0.8199, 0.2171, 0.7595, 0.2243, 0.7465, 0.2157, 0.8583, 0.3113, 0.8872, 0.3121, 0.9079, 0.2177, 0.8909, 0.1618, 0.8186, 0.1412, 0.7542, 0.1601, 0.75, 0.1683, 0.8173, 0.1876, 0.8206, 0.2171, 0.7595, 0.2747, 0.8199, 0.204, 0.8354, 0.1284, 0.8518, 0.03022, 0.8669, 0.03746, 0.8483, 0.1307, 0.8456, 0.2144, 0.8519, 0.3068, 0.8678, 0.3113, 0.8872, 0.2157, 0.8583, 0.1436, 0.8307, 0.07602, 0.8051, 0.1412, 0.7542, 0.1618, 0.8186, 0.1814, 0.8184, 0.1989, 0.7527, 0.2171, 0.7595, 0.1876, 0.8206, 0.127, 0.8784, 0.02629, 0.887, 0.03022, 0.8669, 0.1284, 0.8518, 0.2119, 0.8458, 0.299, 0.8498, 0.3068, 0.8678, 0.2144, 0.8519, 0.1385, 0.8349, 0.06062, 0.8168, 0.07602, 0.8051, 0.1436, 0.8307, 0.1749, 0.8173, 0.1796, 0.7495, 0.1989, 0.7527, 0.1814, 0.8184, 0.1368, 0.8873, 0.06832, 0.9117, 0.02629, 0.887, 0.127, 0.8784, 0.2084, 0.8402, 0.2883, 0.8336, 0.299, 0.8498, 0.2119, 0.8458, 0.1341, 0.8399, 0.04766, 0.8314, 0.06062, 0.8168, 0.1385, 0.8349, 0.2177, 0.8909, 0.3121, 0.9079, 0.2649, 0.9267, 0.1964, 0.8937, 0.1683, 0.8173, 0.1601, 0.75, 0.1796, 0.7495, 0.1749, 0.8173, 0.204, 0.8354, 0.2747, 0.8199, 0.2883, 0.8336, 0.2084, 0.8402, 0.1307, 0.8456, 0.03746, 0.8483, 0.04766, 0.8314, 0.1341, 0.8399, 0.02658, 0.8306, 0.04766, 0.8314, 0.03746, 0.8483, 0.01456, 0.8497, 0.3372, 0.9171, 0.3121, 0.9079, 0.3113, 0.8872, 0.3347, 0.8945, 0.01456, 0.8497, 0.03746, 0.8483, 0.03022, 0.8669, 0.005839, 0.8706, 0.3347, 0.8945, 0.3113, 0.8872, 0.3068, 0.8678, 0.3291, 0.8725, 0.005839, 0.8706, 0.03022, 0.8669, 0.02629, 0.887, 0.0001541, 0.8924, 0.3291, 0.8725, 0.3068, 0.8678, 0.299, 0.8498, 0.3198, 0.8519, 0.04721, 0.9265, 0.06832, 0.9117, 0.1671, 0.9377, 0.2649, 0.9267, 0.2833, 0.9446, 0.1664, 0.9446, 0.0001541, 0.8924, 0.02629, 0.887, 0.06832, 0.9117, 0.04721, 0.9265, 0.3198, 0.8519, 0.299, 0.8498, 0.2883, 0.8336, 0.3071, 0.8333, 0.3071, 0.8333, 0.2883, 0.8336, 0.2747, 0.8199, 0.2913, 0.817, 0.1582, 0.8478, 0.1307, 0.8456, 0.1341, 0.8399, 0.1597, 0.8455, 0.1822, 0.8434, 0.204, 0.8354, 0.2084, 0.8402, 0.1842, 0.8453, 0.1707, 0.8389, 0.1683, 0.8173, 0.1749, 0.8173, 0.1734, 0.8389, 0.1874, 0.8556, 0.2177, 0.8909, 0.1964, 0.8937, 0.185, 0.8581, 0.1597, 0.8455, 0.1341, 0.8399, 0.1385, 0.8349, 0.1616, 0.8435, 0.1842, 0.8453, 0.2084, 0.8402, 0.2119, 0.8458, 0.1857, 0.8476, 0.1584, 0.8561, 0.1368, 0.8873, 0.127, 0.8784, 0.1566, 0.8531, 0.1734, 0.8389, 0.1749, 0.8173, 0.1814, 0.8184, 0.176, 0.8393, 0.1616, 0.8435, 0.1385, 0.8349, 0.1436, 0.8307, 0.1638, 0.8419, 0.1857, 0.8476, 0.2119, 0.8458, 0.2144, 0.8519, 0.1868, 0.8501, 0.1566, 0.8531, 0.127, 0.8784, 0.1284, 0.8518, 0.1571, 0.8504, 0.176, 0.8393, 0.1814, 0.8184, 0.1876, 0.8206, 0.1785, 0.8403, 0.1638, 0.8419, 0.1436, 0.8307, 0.1618, 0.8186, 0.1681, 0.8395, 0.1868, 0.8501, 0.2144, 0.8519, 0.2157, 0.8583, 0.1874, 0.8528, 0.1571, 0.8504, 0.1284, 0.8518, 0.1307, 0.8456, 0.1582, 0.8478, 0.1785, 0.8403, 0.1876, 0.8206, 0.204, 0.8354, 0.1822, 0.8434, 0.1681, 0.8395, 0.1618, 0.8186, 0.1683, 0.8173, 0.1707, 0.8389, 0.1874, 0.8528, 0.2157, 0.8583, 0.2177, 0.8909, 0.1874, 0.8556, 0.1368, 0.8873, 0.1584, 0.8561, 0.185, 0.8581, 0.1964, 0.8937, 0.1625, 0.8923, 0.186, 0.5787, 0.2025, 0.5789, 0.2158, 0.6974, 0.186, 0.7157, 0.1702, 0.5776, 0.186, 0.5787, 0.186, 0.7157, 0.1684, 0.7137, 0.1545, 0.5757, 0.1702, 0.5776, 0.1684, 0.7137, 0.1504, 0.7101, 0.1391, 0.5732, 0.1545, 0.5757, 0.1504, 0.7101, 0.1326, 0.7051, 0.124, 0.57, 0.1391, 0.5732, 0.1326, 0.7051, 0.115, 0.6987, 0.1094, 0.5662, 0.124, 0.57, 0.115, 0.6987, 0.0977, 0.6909, 0.0945, 0.5633, 0.1094, 0.5662, 0.0977, 0.6909, 0.03567, 0.6744, 0.08019, 0.5597, 0.0945, 0.5633, 0.03567, 0.6744, 0.0176, 0.6667, 0.06625, 0.5555, 0.08019, 0.5597, 0.0176, 0.6667, 0.0001568, 0.6567, 0.5413, 0.5682, 0.5553, 0.5644, 0.6202, 0.6688, 0.6022, 0.6786, 0.5268, 0.5714, 0.5413, 0.5682, 0.6022, 0.6786, 0.5837, 0.6861, 0.5127, 0.5752, 0.5268, 0.5714, 0.5837, 0.6861, 0.5167, 0.7012, 0.4977, 0.5783, 0.5127, 0.5752, 0.5167, 0.7012, 0.499, 0.7078, 0.4823, 0.5807, 0.4977, 0.5783, 0.499, 0.7078, 0.4812, 0.7131, 0.4666, 0.5826, 0.4823, 0.5807, 0.4812, 0.7131, 0.4632, 0.717, 0.4507, 0.5837, 0.4666, 0.5826, 0.4632, 0.717, 0.4451, 0.7196, 0.4346, 0.5841, 0.4507, 0.5837, 0.4451, 0.7196, 0.4274, 0.7207, 0.418, 0.5835, 0.4346, 0.5841, 0.4274, 0.7207, 0.3995, 0.7022, 0.06832, 0.9117, 0.1368, 0.8873, 0.1625, 0.8923, 0.1964, 0.8937, 0.2649, 0.9267, 0.1671, 0.9377, 0.488, 0.7458, 0.3375, 0.7429, 0.3411, 0.7446, 0.4879, 0.7458, 0.4879, 0.7458, 0.3411, 0.7446, 0.3446, 0.746, 0.4875, 0.7458, 0.4875, 0.7458, 0.3446, 0.746, 0.348, 0.7473, 0.4869, 0.746, 0.4869, 0.746, 0.348, 0.7473, 0.3513, 0.7482, 0.486, 0.7463, 0.486, 0.7463, 0.3513, 0.7482, 0.3546, 0.7489, 0.485, 0.7468, 0.485, 0.7468, 0.3546, 0.7489, 0.3576, 0.7493, 0.4837, 0.7474, 0.4837, 0.7474, 0.3576, 0.7493, 0.3604, 0.7495, 0.4823, 0.7482, 0.4823, 0.7482, 0.3604, 0.7495, 0.363, 0.7495, 0.4807, 0.7489, 0.4807, 0.7489, 0.363, 0.7495, 0.3653, 0.7492, 0.4791, 0.7496, 0.4791, 0.7496, 0.3653, 0.7492, 0.3673, 0.7488, 0.4774, 0.75, 0.4774, 0.75, 0.3673, 0.7488, 0.3689, 0.7483, 0.4757, 0.7501, 0.4757, 0.7501, 0.3689, 0.7483, 0.3702, 0.7475, 0.4742, 0.7497, 0.4742, 0.7497, 0.3702, 0.7475, 0.3713, 0.7467, 0.4729, 0.749, 0.4729, 0.749, 0.3713, 0.7467, 0.372, 0.7457, 0.4719, 0.748, 0.4719, 0.748, 0.372, 0.7457, 0.3725, 0.7447, 0.4713, 0.7468, 0.4713, 0.7468, 0.3725, 0.7447, 0.3726, 0.7436, 0.4711, 0.7455, 0.4711, 0.7455, 0.3726, 0.7436, 0.3725, 0.7426, 0.4713, 0.7441, 0.4713, 0.7441, 0.3725, 0.7426, 0.3721, 0.7415, 0.472, 0.7429, 0.472, 0.7429, 0.3721, 0.7415, 0.3714, 0.7405, 0.473, 0.7419, 0.473, 0.7419, 0.3714, 0.7405, 0.3704, 0.7396, 0.4743, 0.7413, 0.4743, 0.7413, 0.3704, 0.7396, 0.369, 0.7388, 0.4759, 0.741, 0.4759, 0.741, 0.369, 0.7388, 0.3674, 0.738, 0.4775, 0.7411, 0.4775, 0.7411, 0.3674, 0.738, 0.3654, 0.7375, 0.4792, 0.7416, 0.4792, 0.7416, 0.3654, 0.7375, 0.3631, 0.7371, 0.4809, 0.7424, 0.4809, 0.7424, 0.3631, 0.7371, 0.3605, 0.737, 0.4824, 0.7432, 0.4824, 0.7432, 0.3605, 0.737, 0.3577, 0.7371, 0.4838, 0.744, 0.4838, 0.744, 0.3577, 0.7371, 0.3547, 0.7374, 0.485, 0.7446, 0.485, 0.7446, 0.3547, 0.7374, 0.3515, 0.738, 0.4861, 0.7451, 0.4861, 0.7451, 0.3515, 0.738, 0.3481, 0.7388, 0.4869, 0.7455, 0.4869, 0.7455, 0.3481, 0.7388, 0.3447, 0.7399, 0.4875, 0.7457, 0.6638, 0.391, 0.6618, 0.3914, 0.6597, 0.3914, 0.6578, 0.391, 0.6559, 0.3902, 0.6542, 0.3891, 0.6528, 0.3877, 0.6516, 0.386, 0.6508, 0.3841, 0.6505, 0.3821, 0.6505, 0.3801, 0.6508, 0.3781, 0.6516, 0.3762, 0.6528, 0.3745, 0.6542, 0.3731, 0.6559, 0.372, 0.6578, 0.3712, 0.6597, 0.3708, 0.6618, 0.3708, 0.6638, 0.3712, 0.6656, 0.372, 0.6673, 0.3731, 0.6688, 0.3745, 0.6699, 0.3762, 0.6707, 0.3781, 0.6711, 0.3801, 0.6711, 0.3821, 0.6707, 0.3841, 0.6699, 0.386, 0.6688, 0.3877, 0.6673, 0.3891, 0.6656, 0.3902, 0.4879, 0.7458, 0.3411, 0.7413, 0.3375, 0.7429, 0.488, 0.7458, 0.4875, 0.7457, 0.3447, 0.7399, 0.3411, 0.7413, 0.4879, 0.7458, 0.6578, 0.3921, 0.6597, 0.3917, 0.6618, 0.3917, 0.6638, 0.3921, 0.6656, 0.3929, 0.6673, 0.394, 0.6688, 0.3955, 0.6699, 0.3972, 0.6707, 0.399, 0.6711, 0.401, 0.6711, 0.4031, 0.6707, 0.405, 0.6699, 0.4069, 0.6688, 0.4086, 0.6673, 0.41, 0.6656, 0.4112, 0.6638, 0.412, 0.6618, 0.4123, 0.6597, 0.4123, 0.6578, 0.412, 0.6559, 0.4112, 0.6542, 0.41, 0.6528, 0.4086, 0.6516, 0.4069, 0.6508, 0.405, 0.6505, 0.4031, 0.6505, 0.401, 0.6508, 0.399, 0.6516, 0.3972, 0.6528, 0.3955, 0.6542, 0.394, 0.6559, 0.3929, 0.5686, 0.7537, 0.4875, 0.7457, 0.4879, 0.7458, 0.5757, 0.751, 0.5757, 0.751, 0.4879, 0.7458, 0.488, 0.7458, 0.5828, 0.7476, 0.5618, 0.7557, 0.4869, 0.7455, 0.4875, 0.7457, 0.5686, 0.7537, 0.5552, 0.7572, 0.4861, 0.7451, 0.4869, 0.7455, 0.5618, 0.7557, 0.5488, 0.7581, 0.485, 0.7446, 0.4861, 0.7451, 0.5552, 0.7572, 0.5428, 0.7585, 0.4838, 0.744, 0.485, 0.7446, 0.5488, 0.7581, 0.5372, 0.7585, 0.4824, 0.7432, 0.4838, 0.744, 0.5428, 0.7585, 0.532, 0.7581, 0.4809, 0.7424, 0.4824, 0.7432, 0.5372, 0.7585, 0.5273, 0.7574, 0.4792, 0.7416, 0.4809, 0.7424, 0.532, 0.7581, 0.5232, 0.7564, 0.4775, 0.7411, 0.4792, 0.7416, 0.5273, 0.7574, 0.5196, 0.7552, 0.4759, 0.741, 0.4775, 0.7411, 0.5232, 0.7564, 0.5167, 0.7537, 0.4743, 0.7413, 0.4759, 0.741, 0.5196, 0.7552, 0.5144, 0.752, 0.473, 0.7419, 0.4743, 0.7413, 0.5167, 0.7537, 0.5127, 0.7502, 0.472, 0.7429, 0.473, 0.7419, 0.5144, 0.752, 0.5117, 0.7482, 0.4713, 0.7441, 0.472, 0.7429, 0.5127, 0.7502, 0.5114, 0.7462, 0.4711, 0.7455, 0.4713, 0.7441, 0.5117, 0.7482, 0.5118, 0.7443, 0.4713, 0.7468, 0.4711, 0.7455, 0.5114, 0.7462, 0.5129, 0.7424, 0.4719, 0.748, 0.4713, 0.7468, 0.5118, 0.7443, 0.5146, 0.7406, 0.4729, 0.749, 0.4719, 0.748, 0.5129, 0.7424, 0.517, 0.739, 0.4742, 0.7497, 0.4729, 0.749, 0.5146, 0.7406, 0.52, 0.7376, 0.4757, 0.7501, 0.4742, 0.7497, 0.517, 0.739, 0.5236, 0.7365, 0.4774, 0.75, 0.4757, 0.7501, 0.52, 0.7376, 0.5278, 0.7357, 0.4791, 0.7496, 0.4774, 0.75, 0.5236, 0.7365, 0.5325, 0.7351, 0.4807, 0.7489, 0.4791, 0.7496, 0.5278, 0.7357, 0.5377, 0.7349, 0.4823, 0.7482, 0.4807, 0.7489, 0.5325, 0.7351, 0.5433, 0.7352, 0.4837, 0.7474, 0.4823, 0.7482, 0.5377, 0.7349, 0.5493, 0.7358, 0.485, 0.7468, 0.4837, 0.7474, 0.5433, 0.7352, 0.5556, 0.737, 0.486, 0.7463, 0.485, 0.7468, 0.5493, 0.7358, 0.5621, 0.7387, 0.4869, 0.746, 0.486, 0.7463, 0.5556, 0.737, 0.5689, 0.741, 0.4875, 0.7458, 0.4869, 0.746, 0.5621, 0.7387, 0.5758, 0.744, 0.4879, 0.7458, 0.4875, 0.7458, 0.5689, 0.741, 0.5828, 0.7476, 0.488, 0.7458, 0.4879, 0.7458, 0.5758, 0.744, 0.488, 0.7697, 0.3375, 0.7668, 0.3411, 0.7685, 0.4879, 0.7697, 0.4879, 0.7697, 0.3411, 0.7685, 0.3446, 0.7699, 0.4875, 0.7697, 0.4875, 0.7697, 0.3446, 0.7699, 0.348, 0.7711, 0.4869, 0.7699, 0.4869, 0.7699, 0.348, 0.7711, 0.3513, 0.7721, 0.486, 0.7702, 0.486, 0.7702, 0.3513, 0.7721, 0.3546, 0.7728, 0.485, 0.7707, 0.485, 0.7707, 0.3546, 0.7728, 0.3576, 0.7732, 0.4837, 0.7713, 0.4837, 0.7713, 0.3576, 0.7732, 0.3604, 0.7734, 0.4823, 0.7721, 0.4823, 0.7721, 0.3604, 0.7734, 0.363, 0.7734, 0.4807, 0.7728, 0.4807, 0.7728, 0.363, 0.7734, 0.3653, 0.7731, 0.4791, 0.7735, 0.4791, 0.7735, 0.3653, 0.7731, 0.3673, 0.7727, 0.4774, 0.7739, 0.4774, 0.7739, 0.3673, 0.7727, 0.3689, 0.7722, 0.4757, 0.7739, 0.4757, 0.7739, 0.3689, 0.7722, 0.3702, 0.7714, 0.4742, 0.7736, 0.4742, 0.7736, 0.3702, 0.7714, 0.3713, 0.7706, 0.4729, 0.7729, 0.4729, 0.7729, 0.3713, 0.7706, 0.372, 0.7696, 0.4719, 0.7719, 0.4719, 0.7719, 0.372, 0.7696, 0.3725, 0.7686, 0.4713, 0.7707, 0.4713, 0.7707, 0.3725, 0.7686, 0.3726, 0.7675, 0.4711, 0.7693, 0.4711, 0.7693, 0.3726, 0.7675, 0.3725, 0.7665, 0.4713, 0.768, 0.4713, 0.768, 0.3725, 0.7665, 0.3721, 0.7654, 0.472, 0.7668, 0.472, 0.7668, 0.3721, 0.7654, 0.3714, 0.7644, 0.473, 0.7658, 0.473, 0.7658, 0.3714, 0.7644, 0.3704, 0.7635, 0.4743, 0.7652, 0.4743, 0.7652, 0.3704, 0.7635, 0.369, 0.7626, 0.4759, 0.7649, 0.4759, 0.7649, 0.369, 0.7626, 0.3674, 0.7619, 0.4775, 0.765, 0.4775, 0.765, 0.3674, 0.7619, 0.3654, 0.7614, 0.4792, 0.7655, 0.4792, 0.7655, 0.3654, 0.7614, 0.3631, 0.761, 0.4809, 0.7662, 0.4809, 0.7662, 0.3631, 0.761, 0.3605, 0.7609, 0.4824, 0.7671, 0.4824, 0.7671, 0.3605, 0.7609, 0.3577, 0.761, 0.4838, 0.7679, 0.4838, 0.7679, 0.3577, 0.761, 0.3547, 0.7613, 0.485, 0.7685, 0.485, 0.7685, 0.3547, 0.7613, 0.3515, 0.7619, 0.4861, 0.769, 0.4861, 0.769, 0.3515, 0.7619, 0.3481, 0.7627, 0.4869, 0.7694, 0.4869, 0.7694, 0.3481, 0.7627, 0.3447, 0.7638, 0.4875, 0.7696, 0.6618, 0.3705, 0.6597, 0.3705, 0.6578, 0.3701, 0.6559, 0.3693, 0.6542, 0.3682, 0.6528, 0.3667, 0.6516, 0.3651, 0.6508, 0.3632, 0.6505, 0.3612, 0.6505, 0.3592, 0.6508, 0.3572, 0.6516, 0.3553, 0.6528, 0.3536, 0.6542, 0.3522, 0.6559, 0.351, 0.6578, 0.3503, 0.6597, 0.3499, 0.6618, 0.3499, 0.6638, 0.3503, 0.6656, 0.351, 0.6673, 0.3522, 0.6688, 0.3536, 0.6699, 0.3553, 0.6707, 0.3572, 0.6711, 0.3592, 0.6711, 0.3612, 0.6707, 0.3632, 0.6699, 0.3651, 0.6688, 0.3667, 0.6673, 0.3682, 0.6656, 0.3693, 0.6638, 0.3701, 0.4879, 0.7697, 0.3411, 0.7652, 0.3375, 0.7668, 0.488, 0.7697, 0.4875, 0.7696, 0.3447, 0.7638, 0.3411, 0.7652, 0.4879, 0.7697, 0.6638, 0.4131, 0.6656, 0.4138, 0.6673, 0.415, 0.6688, 0.4164, 0.6699, 0.4181, 0.6707, 0.42, 0.6711, 0.422, 0.6711, 0.424, 0.6707, 0.426, 0.6699, 0.4279, 0.6688, 0.4295, 0.6673, 0.431, 0.6656, 0.4321, 0.6638, 0.4329, 0.6618, 0.4333, 0.6597, 0.4333, 0.6578, 0.4329, 0.6559, 0.4321, 0.6542, 0.431, 0.6528, 0.4295, 0.6516, 0.4279, 0.6508, 0.426, 0.6505, 0.424, 0.6505, 0.422, 0.6508, 0.42, 0.6516, 0.4181, 0.6528, 0.4164, 0.6542, 0.415, 0.6559, 0.4138, 0.6578, 0.4131, 0.6597, 0.4127, 0.6618, 0.4127, 0.5686, 0.7775, 0.4875, 0.7696, 0.4879, 0.7697, 0.5757, 0.7749, 0.5757, 0.7749, 0.4879, 0.7697, 0.488, 0.7697, 0.5828, 0.7715, 0.5618, 0.7796, 0.4869, 0.7694, 0.4875, 0.7696, 0.5686, 0.7775, 0.5552, 0.7811, 0.4861, 0.769, 0.4869, 0.7694, 0.5618, 0.7796, 0.5488, 0.782, 0.485, 0.7685, 0.4861, 0.769, 0.5552, 0.7811, 0.5428, 0.7824, 0.4838, 0.7679, 0.485, 0.7685, 0.5488, 0.782, 0.5372, 0.7824, 0.4824, 0.7671, 0.4838, 0.7679, 0.5428, 0.7824, 0.532, 0.782, 0.4809, 0.7662, 0.4824, 0.7671, 0.5372, 0.7824, 0.5273, 0.7813, 0.4792, 0.7655, 0.4809, 0.7662, 0.532, 0.782, 0.5232, 0.7803, 0.4775, 0.765, 0.4792, 0.7655, 0.5273, 0.7813, 0.5196, 0.779, 0.4759, 0.7649, 0.4775, 0.765, 0.5232, 0.7803, 0.5167, 0.7776, 0.4743, 0.7652, 0.4759, 0.7649, 0.5196, 0.779, 0.5144, 0.7759, 0.473, 0.7658, 0.4743, 0.7652, 0.5167, 0.7776, 0.5127, 0.774, 0.472, 0.7668, 0.473, 0.7658, 0.5144, 0.7759, 0.5117, 0.7721, 0.4713, 0.768, 0.472, 0.7668, 0.5127, 0.774, 0.5114, 0.7701, 0.4711, 0.7693, 0.4713, 0.768, 0.5117, 0.7721, 0.5118, 0.7681, 0.4713, 0.7707, 0.4711, 0.7693, 0.5114, 0.7701, 0.5129, 0.7662, 0.4719, 0.7719, 0.4713, 0.7707, 0.5118, 0.7681, 0.5146, 0.7645, 0.4729, 0.7729, 0.4719, 0.7719, 0.5129, 0.7662, 0.517, 0.7629, 0.4742, 0.7736, 0.4729, 0.7729, 0.5146, 0.7645, 0.52, 0.7615, 0.4757, 0.7739, 0.4742, 0.7736, 0.517, 0.7629, 0.5236, 0.7604, 0.4774, 0.7739, 0.4757, 0.7739, 0.52, 0.7615, 0.5278, 0.7595, 0.4791, 0.7735, 0.4774, 0.7739, 0.5236, 0.7604, 0.5325, 0.759, 0.4807, 0.7728, 0.4791, 0.7735, 0.5278, 0.7595, 0.5377, 0.7588, 0.4823, 0.7721, 0.4807, 0.7728, 0.5325, 0.759, 0.5433, 0.7591, 0.4837, 0.7713, 0.4823, 0.7721, 0.5377, 0.7588, 0.5493, 0.7597, 0.485, 0.7707, 0.4837, 0.7713, 0.5433, 0.7591, 0.5556, 0.7609, 0.486, 0.7702, 0.485, 0.7707, 0.5493, 0.7597, 0.5621, 0.7626, 0.4869, 0.7699, 0.486, 0.7702, 0.5556, 0.7609, 0.5689, 0.7649, 0.4875, 0.7697, 0.4869, 0.7699, 0.5621, 0.7626, 0.5758, 0.7679, 0.4879, 0.7697, 0.4875, 0.7697, 0.5689, 0.7649, 0.5828, 0.7715, 0.488, 0.7697, 0.4879, 0.7697, 0.5758, 0.7679])
me_cylinder.materials.append(mat_material_001)
me_cylinder.use_remesh_preserve_volume = False
me_cylinder.use_remesh_preserve_attributes = False
me_cylinder.use_mirror_vertex_groups = False
me_cylinder.use_paint_bone_selection = False
me_cylinder.use_paint_mask = True
me_cylinder.update()

# ---- objects
ob_cylinder = bpy.data.objects.new('Cylinder', me_cylinder)
ob_lamp = bpy.data.objects.new('Lamp', light_lamp)
ob_camera = bpy.data.objects.new('Camera', cam_camera)

# ---- transforms, parenting, visibility, modifiers, constraints
ob_cylinder.location = (0.0, 0.0, 0.992)
ob_cylinder.lineart.crease_threshold = 0.0
_m = ob_cylinder.modifiers.new('Subsurf', 'SUBSURF')
_m.uv_smooth = 'PRESERVE_CORNERS'
_m.quality = 2
_m.subdivision_type = 'SIMPLE'
_m.levels = 0
_m.show_only_control_edges = False
ob_lamp.location = (0.02899, 1.594, 1.362)
ob_lamp.rotation_euler = (0.6503, 0.05522, 1.866)
ob_lamp.lock_rotations_4d = False
ob_lamp.empty_display_type = 'ARROWS'
ob_lamp.color = (0.0, 0.0, 0.0, 0.0)
ob_lamp.lineart.crease_threshold = 0.0
ob_camera.location = (7.481, -6.508, 5.344)
ob_camera.rotation_euler = (1.109, 0.01082, 0.8149)
ob_camera.lock_rotations_4d = False
ob_camera.empty_display_type = 'ARROWS'
ob_camera.color = (0.0, 0.0, 0.0, 0.0)
ob_camera.display_type = 'WIRE'
ob_camera.lineart.crease_threshold = 0.0

# ---- collection membership
col_collection_1.objects.link(ob_cylinder)
col_collection_1.objects.link(ob_lamp)
col_collection_1.objects.link(ob_camera)

# ---- scene / render settings (as saved in the file)
scene.camera = ob_camera
scene.frame_start = 1; scene.frame_end = 250; scene.frame_set(5)
scene.render.engine = 'BLENDER_EEVEE_NEXT'
scene.render.resolution_percentage = 50
scene.render.dither_intensity = 0.0
scene.cycles.use_denoising = False
scene.cycles.samples = 10
scene.cycles.sampling_pattern = 'TABULATED_SOBOL'
scene.cycles.light_sampling_threshold = 0.0
scene.cycles.use_adaptive_sampling = False
scene.cycles.use_light_tree = False
scene.cycles.blur_glossy = 0.0
scene.cycles.pixel_filter_type = 'GAUSSIAN'
scene.cycles.sample_clamp_indirect = 0.0
scene.view_settings.view_transform = 'Standard'
bpy.context.view_layer.update()
